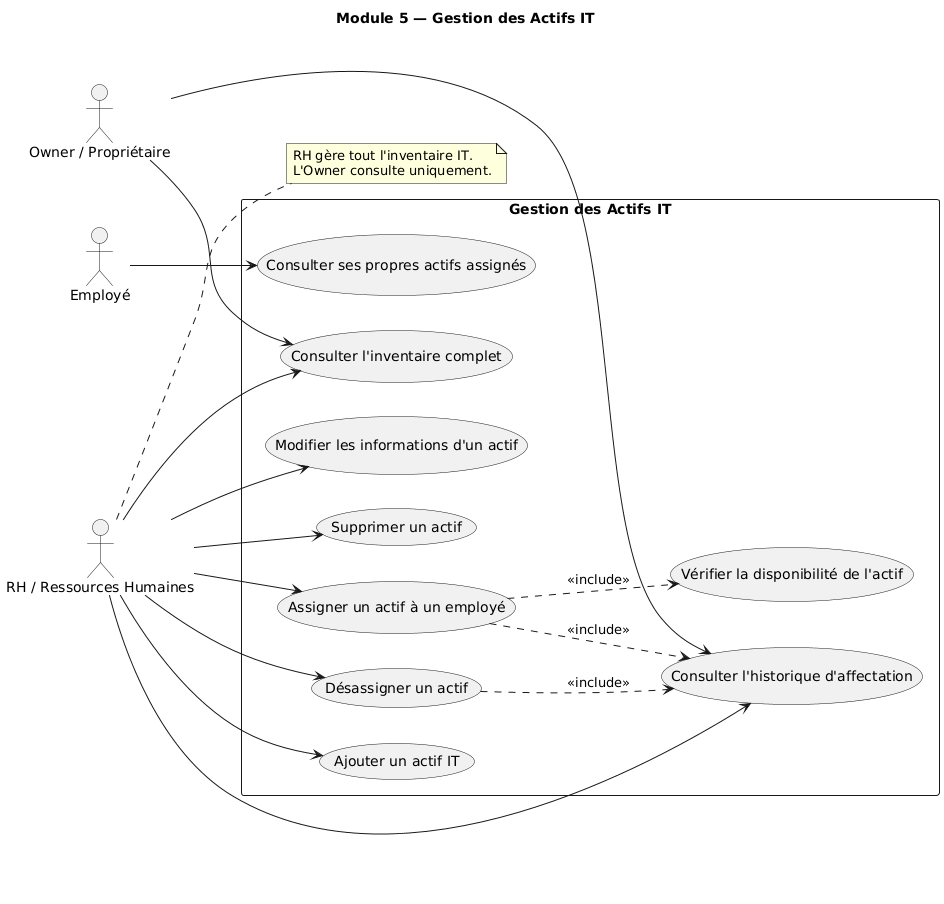

The diagram above was rendered by PlantUML. Its source (embedded in the PNG):
@startuml
title Module 5 — Gestion des Actifs IT

left to right direction

actor "Owner / Propriétaire" as Owner
actor "RH / Ressources Humaines" as RH
actor "Employé" as Employe

rectangle "Gestion des Actifs IT" {
  usecase "Ajouter un actif IT" as UC1
  usecase "Modifier les informations d'un actif" as UC2
  usecase "Supprimer un actif" as UC3
  usecase "Consulter l'inventaire complet" as UC4
  usecase "Assigner un actif à un employé" as UC5
  usecase "Désassigner un actif" as UC6
  usecase "Consulter l'historique d'affectation" as UC7
  usecase "Consulter ses propres actifs assignés" as UC8
  usecase "Vérifier la disponibilité de l'actif" as UC_CHECK
}

RH --> UC1
RH --> UC2
RH --> UC3
RH --> UC4
RH --> UC5
RH --> UC6
RH --> UC7

Owner --> UC4
Owner --> UC7

Employe --> UC8

UC5 ..> UC_CHECK : <<include>>
UC5 ..> UC7 : <<include>>
UC6 ..> UC7 : <<include>>

note right of RH
  RH gère tout l'inventaire IT.
  L'Owner consulte uniquement.
end note
@enduml